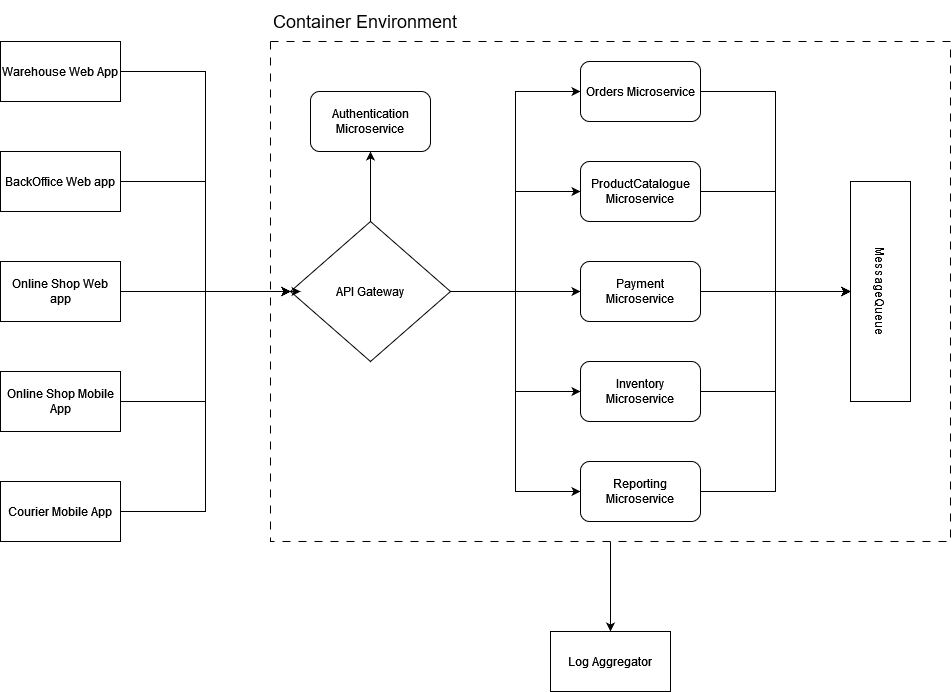

The diagram above was exported from draw.io. Its source (the exported page's mxGraphModel, read from the mxfile embedded in the PNG):
<mxGraphModel dx="1235" dy="656" grid="1" gridSize="10" guides="1" tooltips="1" connect="1" arrows="1" fold="1" page="1" pageScale="1" pageWidth="850" pageHeight="1100" math="0" shadow="0">
  <root>
    <mxCell id="0" />
    <mxCell id="1" parent="0" />
    <mxCell id="k04fztpxiQO6x9s9q_E3-30" style="edgeStyle=orthogonalEdgeStyle;rounded=0;orthogonalLoop=1;jettySize=auto;html=1;entryX=0;entryY=0.5;entryDx=0;entryDy=0;" edge="1" parent="1" source="k04fztpxiQO6x9s9q_E3-1" target="k04fztpxiQO6x9s9q_E3-6">
      <mxGeometry relative="1" as="geometry" />
    </mxCell>
    <mxCell id="k04fztpxiQO6x9s9q_E3-1" value="Warehouse Web App" style="rounded=0;whiteSpace=wrap;html=1;" vertex="1" parent="1">
      <mxGeometry x="70" y="80" width="120" height="60" as="geometry" />
    </mxCell>
    <mxCell id="k04fztpxiQO6x9s9q_E3-31" style="edgeStyle=orthogonalEdgeStyle;rounded=0;orthogonalLoop=1;jettySize=auto;html=1;entryX=0;entryY=0.5;entryDx=0;entryDy=0;" edge="1" parent="1" source="k04fztpxiQO6x9s9q_E3-2" target="k04fztpxiQO6x9s9q_E3-6">
      <mxGeometry relative="1" as="geometry" />
    </mxCell>
    <mxCell id="k04fztpxiQO6x9s9q_E3-2" value="BackOffice Web app" style="rounded=0;whiteSpace=wrap;html=1;" vertex="1" parent="1">
      <mxGeometry x="70" y="190" width="120" height="60" as="geometry" />
    </mxCell>
    <mxCell id="k04fztpxiQO6x9s9q_E3-3" value="Online Shop Web app" style="rounded=0;whiteSpace=wrap;html=1;" vertex="1" parent="1">
      <mxGeometry x="70" y="300" width="120" height="60" as="geometry" />
    </mxCell>
    <mxCell id="k04fztpxiQO6x9s9q_E3-33" style="edgeStyle=orthogonalEdgeStyle;rounded=0;orthogonalLoop=1;jettySize=auto;html=1;entryX=0;entryY=0.5;entryDx=0;entryDy=0;" edge="1" parent="1" source="k04fztpxiQO6x9s9q_E3-4" target="k04fztpxiQO6x9s9q_E3-6">
      <mxGeometry relative="1" as="geometry" />
    </mxCell>
    <mxCell id="k04fztpxiQO6x9s9q_E3-4" value="Online Shop Mobile App" style="rounded=0;whiteSpace=wrap;html=1;" vertex="1" parent="1">
      <mxGeometry x="70" y="410" width="120" height="60" as="geometry" />
    </mxCell>
    <mxCell id="k04fztpxiQO6x9s9q_E3-34" style="edgeStyle=orthogonalEdgeStyle;rounded=0;orthogonalLoop=1;jettySize=auto;html=1;entryX=0;entryY=0.5;entryDx=0;entryDy=0;" edge="1" parent="1" source="k04fztpxiQO6x9s9q_E3-5" target="k04fztpxiQO6x9s9q_E3-6">
      <mxGeometry relative="1" as="geometry" />
    </mxCell>
    <mxCell id="k04fztpxiQO6x9s9q_E3-5" value="Courier Mobile App" style="rounded=0;whiteSpace=wrap;html=1;" vertex="1" parent="1">
      <mxGeometry x="70" y="520" width="120" height="60" as="geometry" />
    </mxCell>
    <mxCell id="k04fztpxiQO6x9s9q_E3-24" style="edgeStyle=orthogonalEdgeStyle;rounded=0;orthogonalLoop=1;jettySize=auto;html=1;entryX=0;entryY=0.5;entryDx=0;entryDy=0;" edge="1" parent="1" source="k04fztpxiQO6x9s9q_E3-6" target="k04fztpxiQO6x9s9q_E3-9">
      <mxGeometry relative="1" as="geometry" />
    </mxCell>
    <mxCell id="k04fztpxiQO6x9s9q_E3-25" style="edgeStyle=orthogonalEdgeStyle;rounded=0;orthogonalLoop=1;jettySize=auto;html=1;" edge="1" parent="1" source="k04fztpxiQO6x9s9q_E3-6" target="k04fztpxiQO6x9s9q_E3-10">
      <mxGeometry relative="1" as="geometry" />
    </mxCell>
    <mxCell id="k04fztpxiQO6x9s9q_E3-26" style="edgeStyle=orthogonalEdgeStyle;rounded=0;orthogonalLoop=1;jettySize=auto;html=1;" edge="1" parent="1" source="k04fztpxiQO6x9s9q_E3-6" target="k04fztpxiQO6x9s9q_E3-11">
      <mxGeometry relative="1" as="geometry" />
    </mxCell>
    <mxCell id="k04fztpxiQO6x9s9q_E3-27" style="edgeStyle=orthogonalEdgeStyle;rounded=0;orthogonalLoop=1;jettySize=auto;html=1;" edge="1" parent="1" source="k04fztpxiQO6x9s9q_E3-6" target="k04fztpxiQO6x9s9q_E3-12">
      <mxGeometry relative="1" as="geometry" />
    </mxCell>
    <mxCell id="k04fztpxiQO6x9s9q_E3-28" style="edgeStyle=orthogonalEdgeStyle;rounded=0;orthogonalLoop=1;jettySize=auto;html=1;entryX=0;entryY=0.5;entryDx=0;entryDy=0;" edge="1" parent="1" source="k04fztpxiQO6x9s9q_E3-6" target="k04fztpxiQO6x9s9q_E3-13">
      <mxGeometry relative="1" as="geometry" />
    </mxCell>
    <mxCell id="k04fztpxiQO6x9s9q_E3-29" style="edgeStyle=orthogonalEdgeStyle;rounded=0;orthogonalLoop=1;jettySize=auto;html=1;entryX=0.5;entryY=1;entryDx=0;entryDy=0;" edge="1" parent="1" source="k04fztpxiQO6x9s9q_E3-6" target="k04fztpxiQO6x9s9q_E3-7">
      <mxGeometry relative="1" as="geometry" />
    </mxCell>
    <mxCell id="k04fztpxiQO6x9s9q_E3-6" value="API Gateway" style="rhombus;whiteSpace=wrap;html=1;" vertex="1" parent="1">
      <mxGeometry x="360" y="260" width="160" height="140" as="geometry" />
    </mxCell>
    <mxCell id="k04fztpxiQO6x9s9q_E3-7" value="Authentication Microservice" style="rounded=1;whiteSpace=wrap;html=1;" vertex="1" parent="1">
      <mxGeometry x="380" y="130" width="120" height="60" as="geometry" />
    </mxCell>
    <mxCell id="k04fztpxiQO6x9s9q_E3-23" style="edgeStyle=orthogonalEdgeStyle;rounded=0;orthogonalLoop=1;jettySize=auto;html=1;entryX=0.5;entryY=1;entryDx=0;entryDy=0;" edge="1" parent="1" source="k04fztpxiQO6x9s9q_E3-9" target="k04fztpxiQO6x9s9q_E3-16">
      <mxGeometry relative="1" as="geometry" />
    </mxCell>
    <mxCell id="k04fztpxiQO6x9s9q_E3-9" value="Orders Microservice" style="rounded=1;whiteSpace=wrap;html=1;" vertex="1" parent="1">
      <mxGeometry x="650" y="100" width="120" height="60" as="geometry" />
    </mxCell>
    <mxCell id="k04fztpxiQO6x9s9q_E3-19" style="edgeStyle=orthogonalEdgeStyle;rounded=0;orthogonalLoop=1;jettySize=auto;html=1;" edge="1" parent="1" source="k04fztpxiQO6x9s9q_E3-10" target="k04fztpxiQO6x9s9q_E3-16">
      <mxGeometry relative="1" as="geometry" />
    </mxCell>
    <mxCell id="k04fztpxiQO6x9s9q_E3-10" value="ProductCatalogue Microservice" style="rounded=1;whiteSpace=wrap;html=1;" vertex="1" parent="1">
      <mxGeometry x="650" y="200" width="120" height="60" as="geometry" />
    </mxCell>
    <mxCell id="k04fztpxiQO6x9s9q_E3-20" style="edgeStyle=orthogonalEdgeStyle;rounded=0;orthogonalLoop=1;jettySize=auto;html=1;" edge="1" parent="1" source="k04fztpxiQO6x9s9q_E3-11" target="k04fztpxiQO6x9s9q_E3-16">
      <mxGeometry relative="1" as="geometry" />
    </mxCell>
    <mxCell id="k04fztpxiQO6x9s9q_E3-11" value="Payment Microservice" style="rounded=1;whiteSpace=wrap;html=1;" vertex="1" parent="1">
      <mxGeometry x="650" y="300" width="120" height="60" as="geometry" />
    </mxCell>
    <mxCell id="k04fztpxiQO6x9s9q_E3-21" style="edgeStyle=orthogonalEdgeStyle;rounded=0;orthogonalLoop=1;jettySize=auto;html=1;" edge="1" parent="1" source="k04fztpxiQO6x9s9q_E3-12" target="k04fztpxiQO6x9s9q_E3-16">
      <mxGeometry relative="1" as="geometry" />
    </mxCell>
    <mxCell id="k04fztpxiQO6x9s9q_E3-12" value="Inventory Microservice" style="rounded=1;whiteSpace=wrap;html=1;" vertex="1" parent="1">
      <mxGeometry x="650" y="400" width="120" height="60" as="geometry" />
    </mxCell>
    <mxCell id="k04fztpxiQO6x9s9q_E3-22" style="edgeStyle=orthogonalEdgeStyle;rounded=0;orthogonalLoop=1;jettySize=auto;html=1;entryX=0.5;entryY=1;entryDx=0;entryDy=0;" edge="1" parent="1" source="k04fztpxiQO6x9s9q_E3-13" target="k04fztpxiQO6x9s9q_E3-16">
      <mxGeometry relative="1" as="geometry" />
    </mxCell>
    <mxCell id="k04fztpxiQO6x9s9q_E3-13" value="Reporting Microservice" style="rounded=1;whiteSpace=wrap;html=1;" vertex="1" parent="1">
      <mxGeometry x="650" y="500" width="120" height="60" as="geometry" />
    </mxCell>
    <mxCell id="k04fztpxiQO6x9s9q_E3-16" value="MessageQueue" style="rounded=0;whiteSpace=wrap;html=1;rotation=90;" vertex="1" parent="1">
      <mxGeometry x="840" y="300" width="220" height="60" as="geometry" />
    </mxCell>
    <mxCell id="k04fztpxiQO6x9s9q_E3-17" value="" style="endArrow=none;html=1;rounded=0;entryX=0.5;entryY=1;entryDx=0;entryDy=0;" edge="1" parent="1" target="k04fztpxiQO6x9s9q_E3-16">
      <mxGeometry width="50" height="50" relative="1" as="geometry">
        <mxPoint x="770" y="330" as="sourcePoint" />
        <mxPoint x="820" y="280" as="targetPoint" />
      </mxGeometry>
    </mxCell>
    <mxCell id="k04fztpxiQO6x9s9q_E3-32" style="edgeStyle=orthogonalEdgeStyle;rounded=0;orthogonalLoop=1;jettySize=auto;html=1;entryX=0.063;entryY=0.5;entryDx=0;entryDy=0;entryPerimeter=0;" edge="1" parent="1" source="k04fztpxiQO6x9s9q_E3-3" target="k04fztpxiQO6x9s9q_E3-6">
      <mxGeometry relative="1" as="geometry" />
    </mxCell>
    <mxCell id="k04fztpxiQO6x9s9q_E3-40" style="edgeStyle=orthogonalEdgeStyle;rounded=0;orthogonalLoop=1;jettySize=auto;html=1;entryX=0.5;entryY=0;entryDx=0;entryDy=0;" edge="1" parent="1" source="k04fztpxiQO6x9s9q_E3-35" target="k04fztpxiQO6x9s9q_E3-38">
      <mxGeometry relative="1" as="geometry" />
    </mxCell>
    <mxCell id="k04fztpxiQO6x9s9q_E3-35" value="" style="rounded=0;whiteSpace=wrap;html=1;fillColor=none;dashed=1;dashPattern=8 8;" vertex="1" parent="1">
      <mxGeometry x="340" y="80" width="680" height="500" as="geometry" />
    </mxCell>
    <mxCell id="k04fztpxiQO6x9s9q_E3-36" value="&lt;font style=&quot;font-size: 18px;&quot;&gt;Container Environment&lt;/font&gt;" style="text;html=1;align=center;verticalAlign=middle;whiteSpace=wrap;rounded=0;" vertex="1" parent="1">
      <mxGeometry x="340" y="39" width="190" height="41" as="geometry" />
    </mxCell>
    <mxCell id="k04fztpxiQO6x9s9q_E3-38" value="Log Aggregator" style="rounded=0;whiteSpace=wrap;html=1;" vertex="1" parent="1">
      <mxGeometry x="620" y="670" width="120" height="60" as="geometry" />
    </mxCell>
  </root>
</mxGraphModel>